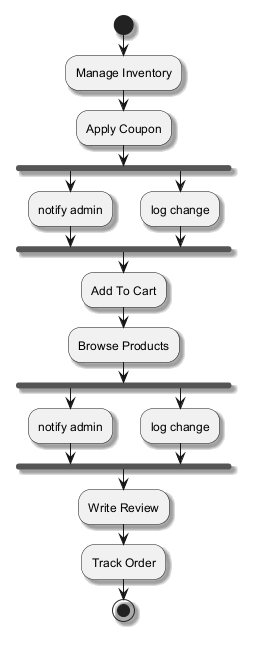

The diagram above was rendered by PlantUML. Its source (embedded in the PNG):
@startuml
skinparam backgroundColor #FFFFFF
skinparam classBackgroundColor #F3E5F5
skinparam classBorderColor #6A1B9A
skinparam shadowing true
start
:Manage Inventory;
:Apply Coupon;
fork
:notify admin;
fork again
:log change;
end fork
:Add To Cart;
:Browse Products;
fork
:notify admin;
fork again
:log change;
end fork
:Write Review;
:Track Order;
stop
@enduml